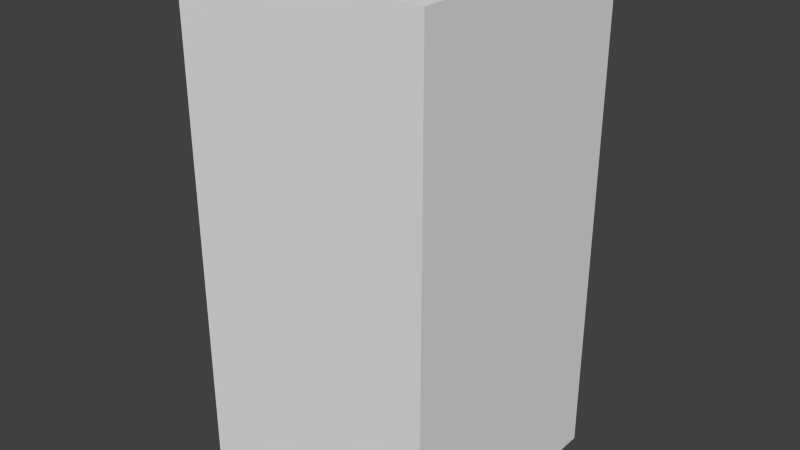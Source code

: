 # Source: yellowTreeEight.blend  (saved by Blender 2.68.0; exported with 4.5.12 LTS)
import bpy
from mathutils import Matrix  # noqa: F401  (used for matrix-valued properties, if any)

bpy.ops.wm.read_factory_settings(use_empty=True)
scene = bpy.context.scene
scene.name = 'Scene'

# ---- collections
col_collection_1 = bpy.data.collections.new('Collection 1'); scene.collection.children.link(col_collection_1)

# ---- world
world_world = bpy.data.worlds.new('World'); scene.world = world_world
world_world.color = (0.05088, 0.05088, 0.05088)
world_world.use_sun_shadow = False
world_world.sun_shadow_jitter_overblur = 0.0
world_world.cycles.sampling_method = 'MANUAL'
world_world.cycles.sample_map_resolution = 256

# ---- meshes
me_yellowtreeeight = bpy.data.meshes.new('yellowTreeEight')
me_yellowtreeeight.from_pydata([(-0.5, -0.5, -1.0), (-0.5, 0.5, -1.0), (0.5, 0.5, -1.0), (0.5, -0.5, -1.0), (-0.5, -0.5, 1.0), (-0.5, 0.5, 1.0), (0.5, 0.5, 1.0), (0.5, -0.5, 1.0)], [], [(4, 5, 1, 0), (5, 6, 2, 1), (6, 7, 3, 2), (7, 4, 0, 3), (0, 1, 2, 3), (7, 6, 5, 4)])
me_yellowtreeeight.use_remesh_preserve_volume = False
me_yellowtreeeight.use_remesh_preserve_attributes = False
me_yellowtreeeight.use_mirror_vertex_groups = False
me_yellowtreeeight.update()

# ---- objects
ob_yellowtreeeight = bpy.data.objects.new('yellowTreeEight', me_yellowtreeeight)

# ---- transforms, parenting, visibility, modifiers, constraints
ob_yellowtreeeight.location = (0.0, 0.0, 0.0)
ob_yellowtreeeight.lineart.crease_threshold = 0.0

# ---- collection membership
col_collection_1.objects.link(ob_yellowtreeeight)

# ---- scene / render settings (as saved in the file)
scene.frame_start = 1; scene.frame_end = 250; scene.frame_set(1)
scene.render.engine = 'BLENDER_EEVEE_NEXT'
scene.render.image_settings.color_mode = 'RGB'
scene.render.image_settings.compression = 90
scene.render.resolution_percentage = 50
scene.render.dither_intensity = 0.0
scene.cycles.use_denoising = False
scene.cycles.samples = 10
scene.cycles.sampling_pattern = 'TABULATED_SOBOL'
scene.cycles.light_sampling_threshold = 0.0
scene.cycles.use_adaptive_sampling = False
scene.cycles.use_light_tree = False
scene.cycles.blur_glossy = 0.0
scene.cycles.volume_bounces = 1
scene.cycles.pixel_filter_type = 'GAUSSIAN'
scene.cycles.sample_clamp_indirect = 0.0
scene.view_settings.view_transform = 'Standard'
bpy.context.view_layer.update()

# ---- added for rendering (the .blend has no active camera and no usable light): camera, sun
cam_auto = bpy.data.cameras.new('AutoCamera')
cam_auto.lens = 50.0
cam_auto.sensor_width = 36.0
cam_auto.clip_end = 1000.0
ob_auto_camera = bpy.data.objects.new('AutoCamera', cam_auto)
scene.collection.objects.link(ob_auto_camera)
ob_auto_camera.location = (2.26633, -2.71959, 1.81306)
ob_auto_camera.rotation_euler = (1.09748, -7.21219e-08, 0.694738)
scene.camera = ob_auto_camera
light_auto_sun = bpy.data.lights.new('AutoSun', 'SUN')
light_auto_sun.energy = 3.0
light_auto_sun.angle = 0.0523599
ob_auto_sun = bpy.data.objects.new('AutoSun', light_auto_sun)
scene.collection.objects.link(ob_auto_sun)
ob_auto_sun.rotation_euler = (0.872665, 0.174533, 0.523599)
bpy.context.view_layer.update()
